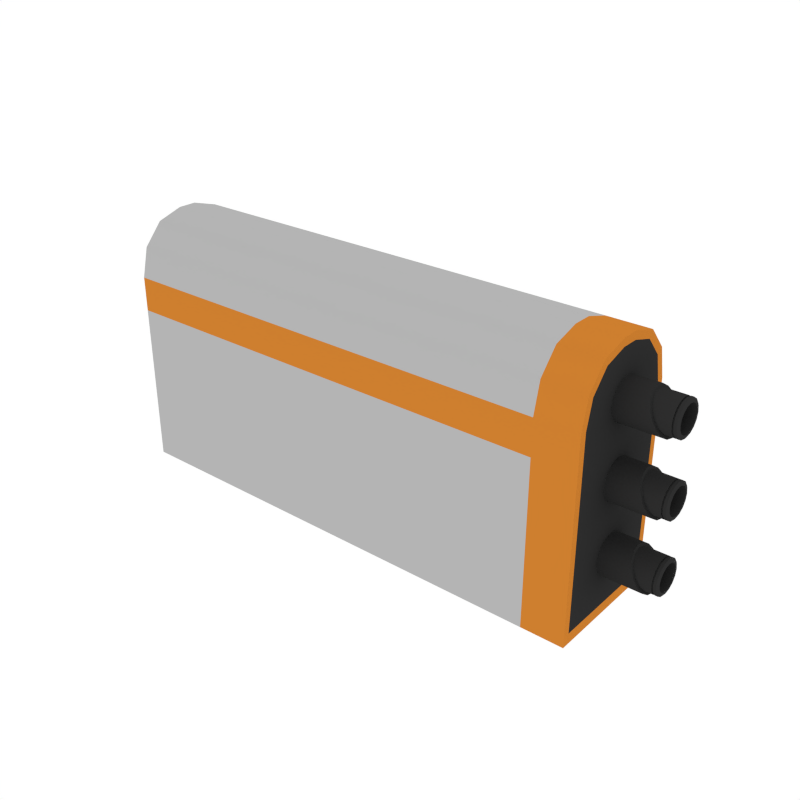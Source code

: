 # Source: Barrel_AR_1.blend  (saved by Blender 2.79.0; exported with 4.5.12 LTS)
import bpy
from mathutils import Matrix  # noqa: F401  (used for matrix-valued properties, if any)

bpy.ops.wm.read_factory_settings(use_empty=True)
scene = bpy.context.scene
scene.name = 'Scene'

# ---- collections
col_collection_1 = bpy.data.collections.new('Collection 1'); scene.collection.children.link(col_collection_1)

# ---- materials (node trees are filled in below, after node groups)
mat_black = bpy.data.materials.new('Black')
mat_black.alpha_threshold = 0.0
mat_black.diffuse_color = (0.0291, 0.0291, 0.0291, 1.0)
mat_black.roughness = 0.5
mat_grey = bpy.data.materials.new('Grey')
mat_grey.alpha_threshold = 0.0
mat_grey.diffuse_color = (0.1025, 0.1025, 0.1025, 1.0)
mat_grey.roughness = 0.5
mat_white = bpy.data.materials.new('White')
mat_white.alpha_threshold = 0.0
mat_white.diffuse_color = (0.4575, 0.4575, 0.4575, 1.0)
mat_white.roughness = 0.5
mat_main = bpy.data.materials.new('Main')
mat_main.alpha_threshold = 0.0
mat_main.diffuse_color = (0.6152, 0.2113, 0.02862, 1.0)
mat_main.roughness = 0.5

# ---- node groups
ng_auto_smooth = bpy.data.node_groups.new('Auto Smooth', 'GeometryNodeTree')
_s = ng_auto_smooth.interface.new_socket(name='Geometry', in_out='OUTPUT', socket_type='NodeSocketGeometry')
_s = ng_auto_smooth.interface.new_socket(name='Geometry', in_out='INPUT', socket_type='NodeSocketGeometry')
_s = ng_auto_smooth.interface.new_socket(name='Angle', in_out='INPUT', socket_type='NodeSocketFloat')
_s.subtype = 'ANGLE'
_s.min_value = 0.0
_s.max_value = 3.142
ng_auto_smooth.is_modifier = True
_N = ng_auto_smooth.nodes; _L = ng_auto_smooth.links
n0 = _N.new('NodeGroupOutput'); n0.name = 'Group Output'; n0.location = (480, -100)
n1 = _N.new('NodeGroupInput'); n1.name = 'Group Input'; n1.location = (-420, -300)
n2 = _N.new('NodeGroupInput'); n2.name = 'Group Input.001'; n2.location = (-60, -100)
n3 = _N.new('GeometryNodeSetShadeSmooth'); n3.name = 'Set Shade Smooth'; n3.location = (120, -100)
n3.domain = 'EDGE'
n4 = _N.new('GeometryNodeSetShadeSmooth'); n4.name = 'Set Shade Smooth.001'; n4.location = (300, -100)
n5 = _N.new('GeometryNodeInputMeshEdgeAngle'); n5.name = 'Edge Angle'; n5.location = (-420, -220)
n6 = _N.new('GeometryNodeInputEdgeSmooth'); n6.name = 'Is Edge Smooth'; n6.location = (-60, -160)
n7 = _N.new('GeometryNodeInputShadeSmooth'); n7.name = 'Is Face Smooth'; n7.location = (-240, -340)
n8 = _N.new('FunctionNodeBooleanMath'); n8.name = 'Boolean Math'; n8.location = (-60, -220)
n9 = _N.new('FunctionNodeCompare'); n9.name = 'Compare'; n9.location = (-240, -180)
n9.operation = 'LESS_EQUAL'
_L.new(n5.outputs[0], n9.inputs[0])
_L.new(n4.outputs[0], n0.inputs[0])
_L.new(n1.outputs[1], n9.inputs[1])
_L.new(n9.outputs[0], n8.inputs[0])
_L.new(n7.outputs[0], n8.inputs[1])
_L.new(n2.outputs[0], n3.inputs[0])
_L.new(n6.outputs[0], n3.inputs[1])
_L.new(n3.outputs[0], n4.inputs[0])
_L.new(n8.outputs[0], n3.inputs[2])
n0.is_active_output = True

# ---- material node trees

# ---- world
world_world = bpy.data.worlds.new('World'); scene.world = world_world
world_world.color = (1.0, 1.0, 1.0)
world_world.use_sun_shadow = False
world_world.sun_shadow_jitter_overblur = 0.0
world_world.cycles.sampling_method = 'NONE'
world_world.cycles.sample_map_resolution = 256

# ---- meshes
me_cube_239 = bpy.data.meshes.new('Cube.239')
me_cube_239.from_pydata([(-6.597e-08, -0.05736, -0.162), (0.4642, -0.05736, -0.162), (-6.597e-08, -0.05736, 0.02138), (-6.597e-08, -0.008809, 0.07637), (-6.597e-08, -0.05086, 0.04887), (-6.597e-08, -0.03309, 0.069), (0.4642, -0.008809, 0.07637), (0.4642, -0.05736, 0.02138), (0.4642, -0.03309, 0.069), (0.4642, -0.05086, 0.04887), (-6.597e-08, 0.05736, -0.162), (0.4642, 0.05736, -0.162), (0.4642, -2.233e-09, 0.07637), (-6.597e-08, -2.233e-09, 0.07637), (-6.597e-08, -2.233e-09, -0.162), (-6.597e-08, 0.05736, 0.02138), (-6.597e-08, 0.008809, 0.07637), (-6.597e-08, 0.05086, 0.04887), (-6.597e-08, 0.03309, 0.069), (0.4642, 0.008809, 0.07637), (0.4642, 0.05736, 0.02138), (0.4642, 0.03309, 0.069), (0.4642, 0.05086, 0.04887), (0.4642, -0.04517, 0.04477), (0.4642, -0.05094, 0.02035), (0.4642, -0.02938, 0.06265), (0.4642, -0.007823, 0.06919), (0.4642, -0.05094, -0.1522), (0.4642, -2.169e-09, 0.06919), (0.4642, 0.04517, 0.04477), (0.4642, 0.05094, 0.02035), (0.4642, 0.02938, 0.06265), (0.4642, 0.007823, 0.06919), (0.4642, 0.05094, -0.1522), (0.4253, -0.05736, -0.162), (0.4253, -0.05086, 0.04887), (0.4253, -0.03309, 0.069), (0.4253, -0.008809, 0.07637), (0.4253, 0.05736, -0.162), (0.4253, 0.05086, 0.04887), (0.4253, 0.03309, 0.069), (0.4253, 0.008809, 0.07637), (0.4253, -2.233e-09, 0.07637), (0.4253, -0.05736, 0.02138), (0.4253, 0.05736, 0.02138), (-6.597e-08, -0.05736, -0.01093), (0.4642, -0.05736, -0.01093), (0.4642, -0.05094, -0.01005), (0.4253, -0.05736, -0.01093), (-6.597e-08, 0.05736, -0.01067), (0.4642, 0.05736, -0.01067), (0.4642, 0.05094, -0.01015), (0.4253, 0.05736, -0.01067), (0.4956, 0.01924, 0.02642), (0.4925, 0.01783, 0.0335), (0.4899, 0.01383, 0.03949), (0.4882, 0.007832, 0.0435), (0.4876, 0.0007616, 0.0449), (0.4882, -0.006309, 0.0435), (0.4899, -0.0123, 0.03949), (0.4925, -0.01631, 0.0335), (0.4956, -0.01772, 0.02642), (0.4987, -0.01631, 0.01935), (0.5013, -0.0123, 0.01336), (0.503, -0.006309, 0.009355), (0.5036, 0.0007616, 0.007948), (0.503, 0.007832, 0.009355), (0.5013, 0.01383, 0.01336), (0.4987, 0.01783, 0.01935), (0.4982, 0.01539, 0.02037), (0.5005, 0.01196, 0.01523), (0.5019, 0.006821, 0.0118), (0.5025, 0.0007616, 0.01059), (0.5019, -0.005298, 0.0118), (0.5005, -0.01044, 0.01523), (0.4982, -0.01387, 0.02037), (0.4956, -0.01507, 0.02642), (0.493, -0.01387, 0.03248), (0.4907, -0.01044, 0.03762), (0.4893, -0.005298, 0.04105), (0.4887, 0.0007616, 0.04226), (0.4893, 0.006821, 0.04105), (0.4907, 0.01196, 0.03762), (0.4956, 0.0166, 0.02642), (0.493, 0.01539, 0.03248), (0.5138, 0.01291, 0.02642), (0.5138, 0.01199, 0.02177), (0.5138, 0.009355, 0.01783), (0.5138, 0.005412, 0.0152), (0.5138, 0.0007616, 0.01427), (0.5138, -0.003889, 0.0152), (0.5138, -0.007832, 0.01783), (0.5138, -0.01047, 0.02177), (0.5138, -0.01139, 0.02642), (0.5138, -0.01047, 0.03108), (0.5138, -0.007832, 0.03502), (0.5138, -0.003889, 0.03765), (0.5138, 0.0007616, 0.03858), (0.5138, 0.005412, 0.03765), (0.5138, 0.009355, 0.03502), (0.5138, 0.01199, 0.03108), (0.4763, 0.01291, 0.02642), (0.4763, 0.01199, 0.02177), (0.4763, 0.009355, 0.01783), (0.4763, 0.005412, 0.0152), (0.4763, 0.0007617, 0.01427), (0.4763, -0.003889, 0.0152), (0.4763, -0.007832, 0.01783), (0.4763, -0.01047, 0.02177), (0.4763, -0.01139, 0.02642), (0.4763, -0.01047, 0.03108), (0.4763, -0.007832, 0.03502), (0.4763, -0.003889, 0.03765), (0.4763, 0.0007616, 0.03858), (0.4763, 0.005412, 0.03765), (0.4763, 0.009355, 0.03502), (0.4763, 0.01199, 0.03108), (0.4222, 0.01686, 0.02642), (0.4237, 0.01924, 0.02642), (0.4222, 0.01564, 0.03259), (0.4237, 0.01783, 0.0335), (0.4222, 0.01215, 0.03781), (0.4237, 0.01383, 0.03949), (0.4222, 0.006924, 0.0413), (0.4237, 0.007832, 0.0435), (0.4222, 0.0007616, 0.04253), (0.4237, 0.0007616, 0.0449), (0.4222, -0.0054, 0.0413), (0.4237, -0.006309, 0.0435), (0.4222, -0.01062, 0.03781), (0.4237, -0.0123, 0.03949), (0.4222, -0.01411, 0.03259), (0.4237, -0.01631, 0.0335), (0.4222, -0.01534, 0.02642), (0.4237, -0.01772, 0.02642), (0.4222, -0.01411, 0.02026), (0.4237, -0.01631, 0.01935), (0.4222, -0.01062, 0.01504), (0.4237, -0.0123, 0.01336), (0.4222, -0.0054, 0.01155), (0.4237, -0.006309, 0.009355), (0.4222, 0.0007616, 0.01032), (0.4237, 0.0007616, 0.007948), (0.4222, 0.006924, 0.01155), (0.4237, 0.007832, 0.009355), (0.4222, 0.01215, 0.01504), (0.4237, 0.01383, 0.01336), (0.4222, 0.01564, 0.02026), (0.4237, 0.01783, 0.01935), (0.5128, 0.0166, 0.02642), (0.5138, 0.01503, 0.02642), (0.5138, 0.01394, 0.02097), (0.5128, 0.01539, 0.02037), (0.5138, 0.01085, 0.01634), (0.5128, 0.01196, 0.01523), (0.5138, 0.006221, 0.01325), (0.5128, 0.006821, 0.0118), (0.5138, 0.0007616, 0.01216), (0.5128, 0.0007616, 0.01059), (0.5138, -0.004697, 0.01325), (0.5128, -0.005298, 0.0118), (0.5138, -0.009325, 0.01634), (0.5128, -0.01044, 0.01523), (0.5138, -0.01242, 0.02097), (0.5128, -0.01387, 0.02037), (0.5138, -0.0135, 0.02642), (0.5128, -0.01507, 0.02642), (0.5138, -0.01242, 0.03188), (0.5128, -0.01387, 0.03248), (0.5138, -0.009325, 0.03651), (0.5128, -0.01044, 0.03762), (0.5138, -0.004697, 0.0396), (0.5128, -0.005298, 0.04105), (0.5138, 0.0007616, 0.04069), (0.5128, 0.0007616, 0.04226), (0.5138, 0.006221, 0.0396), (0.5128, 0.006821, 0.04105), (0.5138, 0.01085, 0.03651), (0.5128, 0.01196, 0.03762), (0.5138, 0.01394, 0.03188), (0.5128, 0.01539, 0.03248), (0.509, 0.0166, 0.02642), (0.509, 0.01539, 0.02037), (0.509, 0.01539, 0.03248), (0.509, 0.01196, 0.01523), (0.509, 0.006821, 0.0118), (0.509, 0.0007616, 0.01059), (0.509, -0.005298, 0.0118), (0.509, -0.01044, 0.01523), (0.509, -0.01387, 0.02037), (0.509, -0.01507, 0.02642), (0.509, -0.01387, 0.03248), (0.509, -0.01044, 0.03762), (0.509, -0.005298, 0.04105), (0.509, 0.0007616, 0.04226), (0.509, 0.006821, 0.04105), (0.509, 0.01196, 0.03762), (0.5104, 0.0166, 0.02642), (0.5104, 0.01539, 0.03248), (0.5104, 0.01539, 0.02037), (0.5104, 0.01196, 0.01523), (0.5104, 0.006821, 0.0118), (0.5104, 0.0007616, 0.01059), (0.5104, -0.005298, 0.0118), (0.5104, -0.01044, 0.01523), (0.5104, -0.01387, 0.02037), (0.5104, -0.01507, 0.02642), (0.5104, -0.01387, 0.03248), (0.5104, -0.01044, 0.03762), (0.5104, -0.005298, 0.04105), (0.5104, 0.0007616, 0.04226), (0.5104, 0.006821, 0.04105), (0.5104, 0.01196, 0.03762), (0.5103, 0.01434, 0.02071), (0.509, 0.01434, 0.02071), (0.5103, 0.01114, 0.01592), (0.509, 0.01114, 0.01592), (0.5103, 0.006358, 0.01273), (0.509, 0.006358, 0.01273), (0.5103, 0.0007176, 0.01161), (0.509, 0.0007176, 0.01161), (0.5103, -0.004923, 0.01273), (0.509, -0.004923, 0.01273), (0.5103, -0.009705, 0.01592), (0.509, -0.009705, 0.01592), (0.5103, -0.0129, 0.02071), (0.509, -0.0129, 0.02071), (0.5103, -0.01402, 0.02635), (0.509, -0.01402, 0.02635), (0.5103, -0.0129, 0.03199), (0.509, -0.0129, 0.03199), (0.5103, -0.009705, 0.03677), (0.509, -0.009705, 0.03677), (0.5103, -0.004923, 0.03996), (0.509, -0.004923, 0.03996), (0.5103, 0.0007176, 0.04109), (0.509, 0.0007176, 0.04109), (0.5103, 0.006358, 0.03996), (0.509, 0.006358, 0.03996), (0.5103, 0.01114, 0.03677), (0.509, 0.01114, 0.03677), (0.509, 0.01434, 0.03199), (0.509, 0.01546, 0.02635), (0.5103, 0.01546, 0.02635), (0.5103, 0.01434, 0.03199), (0.4956, 0.01924, -0.04009), (0.4925, 0.01783, -0.03302), (0.4899, 0.01383, -0.02703), (0.4882, 0.007832, -0.02302), (0.4876, 0.0007616, -0.02161), (0.4882, -0.006309, -0.02302), (0.4899, -0.0123, -0.02703), (0.4925, -0.01631, -0.03302), (0.4956, -0.01772, -0.04009), (0.4987, -0.01631, -0.04716), (0.5013, -0.0123, -0.05316), (0.503, -0.006309, -0.05716), (0.5036, 0.0007616, -0.05857), (0.503, 0.007832, -0.05716), (0.5013, 0.01383, -0.05316), (0.4987, 0.01783, -0.04716), (0.4982, 0.01539, -0.04615), (0.5005, 0.01196, -0.05129), (0.5019, 0.006821, -0.05472), (0.5025, 0.0007616, -0.05593), (0.5019, -0.005298, -0.05472), (0.5005, -0.01044, -0.05129), (0.4982, -0.01387, -0.04615), (0.4956, -0.01507, -0.04009), (0.493, -0.01387, -0.03403), (0.4907, -0.01044, -0.02889), (0.4893, -0.005298, -0.02546), (0.4887, 0.0007616, -0.02426), (0.4893, 0.006821, -0.02546), (0.4907, 0.01196, -0.02889), (0.4956, 0.0166, -0.04009), (0.493, 0.01539, -0.03403), (0.5138, 0.01291, -0.04009), (0.5138, 0.01199, -0.04474), (0.5138, 0.009355, -0.04868), (0.5138, 0.005412, -0.05132), (0.5138, 0.0007616, -0.05224), (0.5138, -0.003889, -0.05132), (0.5138, -0.007832, -0.04868), (0.5138, -0.01047, -0.04474), (0.5138, -0.01139, -0.04009), (0.5138, -0.01047, -0.03544), (0.5138, -0.007832, -0.0315), (0.5138, -0.003889, -0.02886), (0.5138, 0.0007616, -0.02794), (0.5138, 0.005412, -0.02886), (0.5138, 0.009355, -0.0315), (0.5138, 0.01199, -0.03544), (0.4763, 0.01291, -0.04009), (0.4763, 0.01199, -0.04474), (0.4763, 0.009355, -0.04868), (0.4763, 0.005412, -0.05132), (0.4763, 0.0007617, -0.05224), (0.4763, -0.003889, -0.05132), (0.4763, -0.007832, -0.04868), (0.4763, -0.01047, -0.04474), (0.4763, -0.01139, -0.04009), (0.4763, -0.01047, -0.03544), (0.4763, -0.007832, -0.0315), (0.4763, -0.003889, -0.02886), (0.4763, 0.0007616, -0.02794), (0.4763, 0.005412, -0.02886), (0.4763, 0.009355, -0.0315), (0.4763, 0.01199, -0.03544), (0.4222, 0.01686, -0.04009), (0.4237, 0.01924, -0.04009), (0.4222, 0.01564, -0.03393), (0.4237, 0.01783, -0.03302), (0.4222, 0.01215, -0.02871), (0.4237, 0.01383, -0.02703), (0.4222, 0.006924, -0.02521), (0.4237, 0.007832, -0.02302), (0.4222, 0.0007616, -0.02399), (0.4237, 0.0007616, -0.02161), (0.4222, -0.0054, -0.02521), (0.4237, -0.006309, -0.02302), (0.4222, -0.01062, -0.02871), (0.4237, -0.0123, -0.02703), (0.4222, -0.01411, -0.03393), (0.4237, -0.01631, -0.03302), (0.4222, -0.01534, -0.04009), (0.4237, -0.01772, -0.04009), (0.4222, -0.01411, -0.04625), (0.4237, -0.01631, -0.04716), (0.4222, -0.01062, -0.05148), (0.4237, -0.0123, -0.05316), (0.4222, -0.0054, -0.05497), (0.4237, -0.006309, -0.05716), (0.4222, 0.0007616, -0.05619), (0.4237, 0.0007616, -0.05857), (0.4222, 0.006924, -0.05497), (0.4237, 0.007832, -0.05716), (0.4222, 0.01215, -0.05148), (0.4237, 0.01383, -0.05316), (0.4222, 0.01564, -0.04625), (0.4237, 0.01783, -0.04716), (0.5128, 0.0166, -0.04009), (0.5138, 0.01503, -0.04009), (0.5138, 0.01394, -0.04555), (0.5128, 0.01539, -0.04615), (0.5138, 0.01085, -0.05018), (0.5128, 0.01196, -0.05129), (0.5138, 0.006221, -0.05327), (0.5128, 0.006821, -0.05472), (0.5138, 0.0007616, -0.05436), (0.5128, 0.0007616, -0.05593), (0.5138, -0.004697, -0.05327), (0.5128, -0.005298, -0.05472), (0.5138, -0.009325, -0.05018), (0.5128, -0.01044, -0.05129), (0.5138, -0.01242, -0.04555), (0.5128, -0.01387, -0.04615), (0.5138, -0.0135, -0.04009), (0.5128, -0.01507, -0.04009), (0.5138, -0.01242, -0.03463), (0.5128, -0.01387, -0.03403), (0.5138, -0.009325, -0.03), (0.5128, -0.01044, -0.02889), (0.5138, -0.004697, -0.02691), (0.5128, -0.005298, -0.02546), (0.5138, 0.0007616, -0.02583), (0.5128, 0.0007616, -0.02426), (0.5138, 0.006221, -0.02691), (0.5128, 0.006821, -0.02546), (0.5138, 0.01085, -0.03), (0.5128, 0.01196, -0.02889), (0.5138, 0.01394, -0.03463), (0.5128, 0.01539, -0.03403), (0.509, 0.0166, -0.04009), (0.509, 0.01539, -0.04615), (0.509, 0.01539, -0.03403), (0.509, 0.01196, -0.05129), (0.509, 0.006821, -0.05472), (0.509, 0.0007616, -0.05593), (0.509, -0.005298, -0.05472), (0.509, -0.01044, -0.05129), (0.509, -0.01387, -0.04615), (0.509, -0.01507, -0.04009), (0.509, -0.01387, -0.03403), (0.509, -0.01044, -0.02889), (0.509, -0.005298, -0.02546), (0.509, 0.0007616, -0.02426), (0.509, 0.006821, -0.02546), (0.509, 0.01196, -0.02889), (0.5104, 0.0166, -0.04009), (0.5104, 0.01539, -0.03403), (0.5104, 0.01539, -0.04615), (0.5104, 0.01196, -0.05129), (0.5104, 0.006821, -0.05472), (0.5104, 0.0007616, -0.05593), (0.5104, -0.005298, -0.05472), (0.5104, -0.01044, -0.05129), (0.5104, -0.01387, -0.04615), (0.5104, -0.01507, -0.04009), (0.5104, -0.01387, -0.03403), (0.5104, -0.01044, -0.02889), (0.5104, -0.005298, -0.02546), (0.5104, 0.0007616, -0.02426), (0.5104, 0.006821, -0.02546), (0.5104, 0.01196, -0.02889), (0.5103, 0.01434, -0.04581), (0.509, 0.01434, -0.04581), (0.5103, 0.01114, -0.05059), (0.509, 0.01114, -0.05059), (0.5103, 0.006358, -0.05379), (0.509, 0.006358, -0.05379), (0.5103, 0.0007176, -0.05491), (0.509, 0.0007176, -0.05491), (0.5103, -0.004923, -0.05379), (0.509, -0.004923, -0.05379), (0.5103, -0.009705, -0.05059), (0.509, -0.009705, -0.05059), (0.5103, -0.0129, -0.04581), (0.509, -0.0129, -0.04581), (0.5103, -0.01402, -0.04017), (0.509, -0.01402, -0.04017), (0.5103, -0.0129, -0.03453), (0.509, -0.0129, -0.03453), (0.5103, -0.009705, -0.02975), (0.509, -0.009705, -0.02975), (0.5103, -0.004923, -0.02655), (0.509, -0.004923, -0.02655), (0.5103, 0.0007176, -0.02543), (0.509, 0.0007176, -0.02543), (0.5103, 0.006358, -0.02655), (0.509, 0.006358, -0.02655), (0.5103, 0.01114, -0.02975), (0.509, 0.01114, -0.02975), (0.509, 0.01434, -0.03453), (0.509, 0.01546, -0.04017), (0.5103, 0.01546, -0.04017), (0.5103, 0.01434, -0.03453), (0.4956, 0.01924, -0.1066), (0.4925, 0.01783, -0.09954), (0.4899, 0.01383, -0.09354), (0.4882, 0.007832, -0.08954), (0.4876, 0.0007616, -0.08813), (0.4882, -0.006309, -0.08954), (0.4899, -0.0123, -0.09354), (0.4925, -0.01631, -0.09954), (0.4956, -0.01772, -0.1066), (0.4987, -0.01631, -0.1137), (0.5013, -0.0123, -0.1197), (0.503, -0.006309, -0.1237), (0.5036, 0.0007616, -0.1251), (0.503, 0.007832, -0.1237), (0.5013, 0.01383, -0.1197), (0.4987, 0.01783, -0.1137), (0.4982, 0.01539, -0.1127), (0.5005, 0.01196, -0.1178), (0.5019, 0.006821, -0.1212), (0.5025, 0.0007616, -0.1224), (0.5019, -0.005298, -0.1212), (0.5005, -0.01044, -0.1178), (0.4982, -0.01387, -0.1127), (0.4956, -0.01507, -0.1066), (0.493, -0.01387, -0.1005), (0.4907, -0.01044, -0.09541), (0.4893, -0.005298, -0.09198), (0.4887, 0.0007616, -0.09077), (0.4893, 0.006821, -0.09198), (0.4907, 0.01196, -0.09541), (0.4956, 0.0166, -0.1066), (0.493, 0.01539, -0.1005), (0.5138, 0.01291, -0.1066), (0.5138, 0.01199, -0.1113), (0.5138, 0.009355, -0.1152), (0.5138, 0.005412, -0.1178), (0.5138, 0.0007616, -0.1188), (0.5138, -0.003889, -0.1178), (0.5138, -0.007832, -0.1152), (0.5138, -0.01047, -0.1113), (0.5138, -0.01139, -0.1066), (0.5138, -0.01047, -0.102), (0.5138, -0.007832, -0.09801), (0.5138, -0.003889, -0.09538), (0.5138, 0.0007616, -0.09445), (0.5138, 0.005412, -0.09538), (0.5138, 0.009355, -0.09801), (0.5138, 0.01199, -0.102), (0.4763, 0.01291, -0.1066), (0.4763, 0.01199, -0.1113), (0.4763, 0.009355, -0.1152), (0.4763, 0.005412, -0.1178), (0.4763, 0.0007617, -0.1188), (0.4763, -0.003889, -0.1178), (0.4763, -0.007832, -0.1152), (0.4763, -0.01047, -0.1113), (0.4763, -0.01139, -0.1066), (0.4763, -0.01047, -0.102), (0.4763, -0.007832, -0.09801), (0.4763, -0.003889, -0.09538), (0.4763, 0.0007616, -0.09445), (0.4763, 0.005412, -0.09538), (0.4763, 0.009355, -0.09801), (0.4763, 0.01199, -0.102), (0.4222, 0.01686, -0.1066), (0.4237, 0.01924, -0.1066), (0.4222, 0.01564, -0.1004), (0.4237, 0.01783, -0.09954), (0.4222, 0.01215, -0.09522), (0.4237, 0.01383, -0.09354), (0.4222, 0.006924, -0.09173), (0.4237, 0.007832, -0.08954), (0.4222, 0.0007616, -0.09051), (0.4237, 0.0007616, -0.08813), (0.4222, -0.0054, -0.09173), (0.4237, -0.006309, -0.08954), (0.4222, -0.01062, -0.09522), (0.4237, -0.0123, -0.09354), (0.4222, -0.01411, -0.1004), (0.4237, -0.01631, -0.09954), (0.4222, -0.01534, -0.1066), (0.4237, -0.01772, -0.1066), (0.4222, -0.01411, -0.1128), (0.4237, -0.01631, -0.1137), (0.4222, -0.01062, -0.118), (0.4237, -0.0123, -0.1197), (0.4222, -0.0054, -0.1215), (0.4237, -0.006309, -0.1237), (0.4222, 0.0007616, -0.1227), (0.4237, 0.0007616, -0.1251), (0.4222, 0.006924, -0.1215), (0.4237, 0.007832, -0.1237), (0.4222, 0.01215, -0.118), (0.4237, 0.01383, -0.1197), (0.4222, 0.01564, -0.1128), (0.4237, 0.01783, -0.1137), (0.5128, 0.0166, -0.1066), (0.5138, 0.01503, -0.1066), (0.5138, 0.01394, -0.1121), (0.5128, 0.01539, -0.1127), (0.5138, 0.01085, -0.1167), (0.5128, 0.01196, -0.1178), (0.5138, 0.006221, -0.1198), (0.5128, 0.006821, -0.1212), (0.5138, 0.0007616, -0.1209), (0.5128, 0.0007616, -0.1224), (0.5138, -0.004697, -0.1198), (0.5128, -0.005298, -0.1212), (0.5138, -0.009325, -0.1167), (0.5128, -0.01044, -0.1178), (0.5138, -0.01242, -0.1121), (0.5128, -0.01387, -0.1127), (0.5138, -0.0135, -0.1066), (0.5128, -0.01507, -0.1066), (0.5138, -0.01242, -0.1011), (0.5128, -0.01387, -0.1005), (0.5138, -0.009325, -0.09652), (0.5128, -0.01044, -0.09541), (0.5138, -0.004697, -0.09343), (0.5128, -0.005298, -0.09198), (0.5138, 0.0007616, -0.09234), (0.5128, 0.0007616, -0.09077), (0.5138, 0.006221, -0.09343), (0.5128, 0.006821, -0.09198), (0.5138, 0.01085, -0.09652), (0.5128, 0.01196, -0.09541), (0.5138, 0.01394, -0.1011), (0.5128, 0.01539, -0.1005), (0.509, 0.0166, -0.1066), (0.509, 0.01539, -0.1127), (0.509, 0.01539, -0.1005), (0.509, 0.01196, -0.1178), (0.509, 0.006821, -0.1212), (0.509, 0.0007616, -0.1224), (0.509, -0.005298, -0.1212), (0.509, -0.01044, -0.1178), (0.509, -0.01387, -0.1127), (0.509, -0.01507, -0.1066), (0.509, -0.01387, -0.1005), (0.509, -0.01044, -0.09541), (0.509, -0.005298, -0.09198), (0.509, 0.0007616, -0.09077), (0.509, 0.006821, -0.09198), (0.509, 0.01196, -0.09541), (0.5104, 0.0166, -0.1066), (0.5104, 0.01539, -0.1005), (0.5104, 0.01539, -0.1127), (0.5104, 0.01196, -0.1178), (0.5104, 0.006821, -0.1212), (0.5104, 0.0007616, -0.1224), (0.5104, -0.005298, -0.1212), (0.5104, -0.01044, -0.1178), (0.5104, -0.01387, -0.1127), (0.5104, -0.01507, -0.1066), (0.5104, -0.01387, -0.1005), (0.5104, -0.01044, -0.09541), (0.5104, -0.005298, -0.09198), (0.5104, 0.0007616, -0.09077), (0.5104, 0.006821, -0.09198), (0.5104, 0.01196, -0.09541), (0.5103, 0.01434, -0.1123), (0.509, 0.01434, -0.1123), (0.5103, 0.01114, -0.1171), (0.509, 0.01114, -0.1171), (0.5103, 0.006358, -0.1203), (0.509, 0.006358, -0.1203), (0.5103, 0.0007176, -0.1214), (0.509, 0.0007176, -0.1214), (0.5103, -0.004923, -0.1203), (0.509, -0.004923, -0.1203), (0.5103, -0.009705, -0.1171), (0.509, -0.009705, -0.1171), (0.5103, -0.0129, -0.1123), (0.509, -0.0129, -0.1123), (0.5103, -0.01402, -0.1067), (0.509, -0.01402, -0.1067), (0.5103, -0.0129, -0.101), (0.509, -0.0129, -0.101), (0.5103, -0.009705, -0.09626), (0.509, -0.009705, -0.09626), (0.5103, -0.004923, -0.09307), (0.509, -0.004923, -0.09307), (0.5103, 0.0007176, -0.09195), (0.509, 0.0007176, -0.09195), (0.5103, 0.006358, -0.09307), (0.509, 0.006358, -0.09307), (0.5103, 0.01114, -0.09626), (0.509, 0.01114, -0.09626), (0.509, 0.01434, -0.101), (0.509, 0.01546, -0.1067), (0.5103, 0.01546, -0.1067), (0.5103, 0.01434, -0.101)], [], [(42, 13, 3, 37), (0, 45, 2, 4, 5, 3, 13, 14), (48, 43, 2, 45), (10, 14, 13, 16, 18, 17, 15, 49), (7, 24, 23, 9), (24, 47, 27, 33, 51, 30, 29, 31, 32, 28, 26, 25, 23), (21, 31, 29, 22), (50, 51, 33, 11), (19, 32, 31, 21), (9, 23, 25, 8), (12, 28, 32, 19), (46, 47, 24, 7), (8, 25, 26, 6), (22, 29, 30, 20), (11, 33, 27, 1), (6, 26, 28, 12), (35, 43, 7, 9), (36, 35, 9, 8), (37, 36, 8, 6), (41, 42, 12, 19), (44, 15, 17, 39), (39, 40, 21, 22), (40, 41, 19, 21), (52, 38, 10, 49), (50, 11, 38, 52), (18, 16, 41, 40), (17, 18, 40, 39), (20, 44, 39, 22), (16, 13, 42, 41), (3, 5, 36, 37), (5, 4, 35, 36), (4, 2, 43, 35), (46, 7, 43, 48), (12, 42, 37, 6), (1, 46, 48, 34), (1, 27, 47, 46), (34, 48, 45, 0), (20, 50, 52, 44), (44, 52, 49, 15), (20, 30, 51, 50), (148, 118, 53, 68), (122, 124, 56, 55), (124, 126, 57, 56), (126, 128, 58, 57), (128, 130, 59, 58), (130, 132, 60, 59), (132, 134, 61, 60), (134, 136, 62, 61), (136, 138, 63, 62), (138, 140, 64, 63), (140, 142, 65, 64), (142, 144, 66, 65), (144, 146, 67, 66), (146, 148, 68, 67), (66, 71, 72, 65), (120, 122, 55, 54), (118, 120, 54, 53), (64, 73, 74, 63), (58, 79, 80, 57), (62, 75, 76, 61), (59, 78, 79, 58), (68, 69, 70, 67), (55, 82, 84, 54), (61, 76, 77, 60), (65, 72, 73, 64), (57, 80, 81, 56), (54, 84, 83, 53), (63, 74, 75, 62), (67, 70, 71, 66), (161, 91, 92, 163), (56, 81, 82, 55), (60, 77, 78, 59), (163, 92, 93, 165), (53, 83, 69, 68), (165, 93, 94, 167), (179, 100, 85, 150), (151, 86, 87, 153), (167, 94, 95, 169), (153, 87, 88, 155), (169, 95, 96, 171), (155, 88, 89, 157), (171, 96, 97, 173), (157, 89, 90, 159), (173, 97, 98, 175), (203, 160, 162, 204), (175, 98, 99, 177), (159, 90, 91, 161), (177, 99, 100, 179), (95, 111, 112, 96), (211, 176, 178, 212), (204, 162, 164, 205), (212, 178, 180, 198), (205, 164, 166, 206), (197, 149, 152, 199), (198, 180, 149, 197), (206, 166, 168, 207), (199, 152, 154, 200), (207, 168, 170, 208), (200, 154, 156, 201), (208, 170, 172, 209), (201, 156, 158, 202), (209, 172, 174, 210), (202, 158, 160, 203), (210, 174, 176, 211), (116, 115, 114, 113, 112, 111, 110, 109, 108, 107, 106, 105, 104, 103, 102, 101), (88, 104, 105, 89), (96, 112, 113, 97), (89, 105, 106, 90), (97, 113, 114, 98), (90, 106, 107, 91), (98, 114, 115, 99), (91, 107, 108, 92), (99, 115, 116, 100), (92, 108, 109, 93), (85, 101, 102, 86), (100, 116, 101, 85), (93, 109, 110, 94), (86, 102, 103, 87), (94, 110, 111, 95), (87, 103, 104, 88), (117, 119, 120, 118), (119, 121, 122, 120), (121, 123, 124, 122), (123, 125, 126, 124), (125, 127, 128, 126), (127, 129, 130, 128), (129, 131, 132, 130), (131, 133, 134, 132), (133, 135, 136, 134), (135, 137, 138, 136), (137, 139, 140, 138), (139, 141, 142, 140), (141, 143, 144, 142), (143, 145, 146, 144), (145, 147, 148, 146), (147, 117, 118, 148), (150, 151, 152, 149), (151, 153, 154, 152), (153, 155, 156, 154), (155, 157, 158, 156), (157, 159, 160, 158), (159, 161, 162, 160), (161, 163, 164, 162), (163, 165, 166, 164), (165, 167, 168, 166), (167, 169, 170, 168), (169, 171, 172, 170), (171, 173, 174, 172), (173, 175, 176, 174), (175, 177, 178, 176), (177, 179, 180, 178), (179, 150, 149, 180), (150, 85, 86, 151), (80, 194, 195, 81), (72, 186, 187, 73), (79, 193, 194, 80), (71, 185, 186, 72), (78, 192, 193, 79), (70, 184, 185, 71), (77, 191, 192, 78), (69, 182, 184, 70), (76, 190, 191, 77), (84, 183, 181, 83), (83, 181, 182, 69), (75, 189, 190, 76), (82, 196, 183, 84), (74, 188, 189, 75), (81, 195, 196, 82), (73, 187, 188, 74), (197, 199, 213, 243), (188, 187, 222, 224), (187, 186, 220, 222), (198, 197, 243, 244), (196, 195, 238, 240), (195, 194, 236, 238), (206, 207, 229, 227), (189, 188, 224, 226), (199, 200, 215, 213), (183, 196, 240, 241), (207, 208, 231, 229), (190, 189, 226, 228), (200, 201, 217, 215), (182, 181, 242, 214), (208, 209, 233, 231), (181, 183, 241, 242), (236, 235, 237, 238), (220, 219, 221, 222), (234, 233, 235, 236), (218, 217, 219, 220), (232, 231, 233, 234), (216, 215, 217, 218), (230, 229, 231, 232), (214, 213, 215, 216), (228, 227, 229, 230), (241, 244, 243, 242), (242, 243, 213, 214), (226, 225, 227, 228), (240, 239, 244, 241), (224, 223, 225, 226), (238, 237, 239, 240), (222, 221, 223, 224), (194, 193, 234, 236), (205, 206, 227, 225), (186, 185, 218, 220), (212, 198, 244, 239), (193, 192, 232, 234), (204, 205, 225, 223), (185, 184, 216, 218), (210, 211, 237, 235), (211, 212, 239, 237), (192, 191, 230, 232), (202, 203, 221, 219), (203, 204, 223, 221), (184, 182, 214, 216), (209, 210, 235, 233), (191, 190, 228, 230), (201, 202, 219, 217), (117, 147, 145, 143, 141, 139, 137, 135, 133, 131, 129, 127, 125, 123, 121, 119), (340, 310, 245, 260), (314, 316, 248, 247), (316, 318, 249, 248), (318, 320, 250, 249), (320, 322, 251, 250), (322, 324, 252, 251), (324, 326, 253, 252), (326, 328, 254, 253), (328, 330, 255, 254), (330, 332, 256, 255), (332, 334, 257, 256), (334, 336, 258, 257), (336, 338, 259, 258), (338, 340, 260, 259), (258, 263, 264, 257), (312, 314, 247, 246), (310, 312, 246, 245), (256, 265, 266, 255), (250, 271, 272, 249), (254, 267, 268, 253), (251, 270, 271, 250), (260, 261, 262, 259), (247, 274, 276, 246), (253, 268, 269, 252), (257, 264, 265, 256), (249, 272, 273, 248), (246, 276, 275, 245), (255, 266, 267, 254), (259, 262, 263, 258), (353, 283, 284, 355), (248, 273, 274, 247), (252, 269, 270, 251), (355, 284, 285, 357), (245, 275, 261, 260), (357, 285, 286, 359), (371, 292, 277, 342), (343, 278, 279, 345), (359, 286, 287, 361), (345, 279, 280, 347), (361, 287, 288, 363), (347, 280, 281, 349), (363, 288, 289, 365), (349, 281, 282, 351), (365, 289, 290, 367), (395, 352, 354, 396), (367, 290, 291, 369), (351, 282, 283, 353), (369, 291, 292, 371), (287, 303, 304, 288), (403, 368, 370, 404), (396, 354, 356, 397), (404, 370, 372, 390), (397, 356, 358, 398), (389, 341, 344, 391), (390, 372, 341, 389), (398, 358, 360, 399), (391, 344, 346, 392), (399, 360, 362, 400), (392, 346, 348, 393), (400, 362, 364, 401), (393, 348, 350, 394), (401, 364, 366, 402), (394, 350, 352, 395), (402, 366, 368, 403), (308, 307, 306, 305, 304, 303, 302, 301, 300, 299, 298, 297, 296, 295, 294, 293), (280, 296, 297, 281), (288, 304, 305, 289), (281, 297, 298, 282), (289, 305, 306, 290), (282, 298, 299, 283), (290, 306, 307, 291), (283, 299, 300, 284), (291, 307, 308, 292), (284, 300, 301, 285), (277, 293, 294, 278), (292, 308, 293, 277), (285, 301, 302, 286), (278, 294, 295, 279), (286, 302, 303, 287), (279, 295, 296, 280), (309, 311, 312, 310), (311, 313, 314, 312), (313, 315, 316, 314), (315, 317, 318, 316), (317, 319, 320, 318), (319, 321, 322, 320), (321, 323, 324, 322), (323, 325, 326, 324), (325, 327, 328, 326), (327, 329, 330, 328), (329, 331, 332, 330), (331, 333, 334, 332), (333, 335, 336, 334), (335, 337, 338, 336), (337, 339, 340, 338), (339, 309, 310, 340), (342, 343, 344, 341), (343, 345, 346, 344), (345, 347, 348, 346), (347, 349, 350, 348), (349, 351, 352, 350), (351, 353, 354, 352), (353, 355, 356, 354), (355, 357, 358, 356), (357, 359, 360, 358), (359, 361, 362, 360), (361, 363, 364, 362), (363, 365, 366, 364), (365, 367, 368, 366), (367, 369, 370, 368), (369, 371, 372, 370), (371, 342, 341, 372), (342, 277, 278, 343), (272, 386, 387, 273), (264, 378, 379, 265), (271, 385, 386, 272), (263, 377, 378, 264), (270, 384, 385, 271), (262, 376, 377, 263), (269, 383, 384, 270), (261, 374, 376, 262), (268, 382, 383, 269), (276, 375, 373, 275), (275, 373, 374, 261), (267, 381, 382, 268), (274, 388, 375, 276), (266, 380, 381, 267), (273, 387, 388, 274), (265, 379, 380, 266), (389, 391, 405, 435), (380, 379, 414, 416), (379, 378, 412, 414), (390, 389, 435, 436), (388, 387, 430, 432), (387, 386, 428, 430), (398, 399, 421, 419), (381, 380, 416, 418), (391, 392, 407, 405), (375, 388, 432, 433), (399, 400, 423, 421), (382, 381, 418, 420), (392, 393, 409, 407), (374, 373, 434, 406), (400, 401, 425, 423), (373, 375, 433, 434), (428, 427, 429, 430), (412, 411, 413, 414), (426, 425, 427, 428), (410, 409, 411, 412), (424, 423, 425, 426), (408, 407, 409, 410), (422, 421, 423, 424), (406, 405, 407, 408), (420, 419, 421, 422), (433, 436, 435, 434), (434, 435, 405, 406), (418, 417, 419, 420), (432, 431, 436, 433), (416, 415, 417, 418), (430, 429, 431, 432), (414, 413, 415, 416), (386, 385, 426, 428), (397, 398, 419, 417), (378, 377, 410, 412), (404, 390, 436, 431), (385, 384, 424, 426), (396, 397, 417, 415), (377, 376, 408, 410), (402, 403, 429, 427), (403, 404, 431, 429), (384, 383, 422, 424), (394, 395, 413, 411), (395, 396, 415, 413), (376, 374, 406, 408), (401, 402, 427, 425), (383, 382, 420, 422), (393, 394, 411, 409), (309, 339, 337, 335, 333, 331, 329, 327, 325, 323, 321, 319, 317, 315, 313, 311), (532, 502, 437, 452), (506, 508, 440, 439), (508, 510, 441, 440), (510, 512, 442, 441), (512, 514, 443, 442), (514, 516, 444, 443), (516, 518, 445, 444), (518, 520, 446, 445), (520, 522, 447, 446), (522, 524, 448, 447), (524, 526, 449, 448), (526, 528, 450, 449), (528, 530, 451, 450), (530, 532, 452, 451), (450, 455, 456, 449), (504, 506, 439, 438), (502, 504, 438, 437), (448, 457, 458, 447), (442, 463, 464, 441), (446, 459, 460, 445), (443, 462, 463, 442), (452, 453, 454, 451), (439, 466, 468, 438), (445, 460, 461, 444), (449, 456, 457, 448), (441, 464, 465, 440), (438, 468, 467, 437), (447, 458, 459, 446), (451, 454, 455, 450), (545, 475, 476, 547), (440, 465, 466, 439), (444, 461, 462, 443), (547, 476, 477, 549), (437, 467, 453, 452), (549, 477, 478, 551), (563, 484, 469, 534), (535, 470, 471, 537), (551, 478, 479, 553), (537, 471, 472, 539), (553, 479, 480, 555), (539, 472, 473, 541), (555, 480, 481, 557), (541, 473, 474, 543), (557, 481, 482, 559), (587, 544, 546, 588), (559, 482, 483, 561), (543, 474, 475, 545), (561, 483, 484, 563), (479, 495, 496, 480), (595, 560, 562, 596), (588, 546, 548, 589), (596, 562, 564, 582), (589, 548, 550, 590), (581, 533, 536, 583), (582, 564, 533, 581), (590, 550, 552, 591), (583, 536, 538, 584), (591, 552, 554, 592), (584, 538, 540, 585), (592, 554, 556, 593), (585, 540, 542, 586), (593, 556, 558, 594), (586, 542, 544, 587), (594, 558, 560, 595), (500, 499, 498, 497, 496, 495, 494, 493, 492, 491, 490, 489, 488, 487, 486, 485), (472, 488, 489, 473), (480, 496, 497, 481), (473, 489, 490, 474), (481, 497, 498, 482), (474, 490, 491, 475), (482, 498, 499, 483), (475, 491, 492, 476), (483, 499, 500, 484), (476, 492, 493, 477), (469, 485, 486, 470), (484, 500, 485, 469), (477, 493, 494, 478), (470, 486, 487, 471), (478, 494, 495, 479), (471, 487, 488, 472), (501, 503, 504, 502), (503, 505, 506, 504), (505, 507, 508, 506), (507, 509, 510, 508), (509, 511, 512, 510), (511, 513, 514, 512), (513, 515, 516, 514), (515, 517, 518, 516), (517, 519, 520, 518), (519, 521, 522, 520), (521, 523, 524, 522), (523, 525, 526, 524), (525, 527, 528, 526), (527, 529, 530, 528), (529, 531, 532, 530), (531, 501, 502, 532), (534, 535, 536, 533), (535, 537, 538, 536), (537, 539, 540, 538), (539, 541, 542, 540), (541, 543, 544, 542), (543, 545, 546, 544), (545, 547, 548, 546), (547, 549, 550, 548), (549, 551, 552, 550), (551, 553, 554, 552), (553, 555, 556, 554), (555, 557, 558, 556), (557, 559, 560, 558), (559, 561, 562, 560), (561, 563, 564, 562), (563, 534, 533, 564), (534, 469, 470, 535), (464, 578, 579, 465), (456, 570, 571, 457), (463, 577, 578, 464), (455, 569, 570, 456), (462, 576, 577, 463), (454, 568, 569, 455), (461, 575, 576, 462), (453, 566, 568, 454), (460, 574, 575, 461), (468, 567, 565, 467), (467, 565, 566, 453), (459, 573, 574, 460), (466, 580, 567, 468), (458, 572, 573, 459), (465, 579, 580, 466), (457, 571, 572, 458), (581, 583, 597, 627), (572, 571, 606, 608), (571, 570, 604, 606), (582, 581, 627, 628), (580, 579, 622, 624), (579, 578, 620, 622), (590, 591, 613, 611), (573, 572, 608, 610), (583, 584, 599, 597), (567, 580, 624, 625), (591, 592, 615, 613), (574, 573, 610, 612), (584, 585, 601, 599), (566, 565, 626, 598), (592, 593, 617, 615), (565, 567, 625, 626), (620, 619, 621, 622), (604, 603, 605, 606), (618, 617, 619, 620), (602, 601, 603, 604), (616, 615, 617, 618), (600, 599, 601, 602), (614, 613, 615, 616), (598, 597, 599, 600), (612, 611, 613, 614), (625, 628, 627, 626), (626, 627, 597, 598), (610, 609, 611, 612), (624, 623, 628, 625), (608, 607, 609, 610), (622, 621, 623, 624), (606, 605, 607, 608), (578, 577, 618, 620), (589, 590, 611, 609), (570, 569, 602, 604), (596, 582, 628, 623), (577, 576, 616, 618), (588, 589, 609, 607), (569, 568, 600, 602), (594, 595, 621, 619), (595, 596, 623, 621), (576, 575, 614, 616), (586, 587, 605, 603), (587, 588, 607, 605), (568, 566, 598, 600), (593, 594, 619, 617), (575, 574, 612, 614), (585, 586, 603, 601), (501, 531, 529, 527, 525, 523, 521, 519, 517, 515, 513, 511, 509, 507, 505, 503)])
me_cube_239.polygons.foreach_set('use_smooth', [1, 1, 1, 1, 1, 1, 1, 1, 1, 1, 1, 1, 1, 1, 0, 1, 1, 1, 1, 1, 1, 1, 1, 1, 1, 1, 1, 1, 1, 1, 1, 1, 1, 1, 1, 1, 1, 1, 1, 1, 1, 1, 1, 1, 1, 1, 1, 1, 1, 1, 1, 1, 1, 1, 1, 1, 1, 1, 1, 1, 1, 1, 1, 1, 1, 1, 1, 1, 1, 1, 1, 1, 1, 1, 1, 1, 1, 1, 1, 1, 1, 1, 1, 1, 1, 1, 1, 1, 1, 1, 1, 1, 1, 1, 1, 1, 1, 1, 1, 1, 1, 1, 1, 1, 1, 1, 1, 1, 1, 1, 1, 1, 1, 1, 1, 1, 1, 1, 1, 1, 1, 1, 1, 1, 1, 1, 1, 1, 1, 1, 1, 1, 1, 1, 1, 1, 1, 1, 1, 1, 1, 1, 1, 1, 1, 1, 1, 1, 1, 1, 1, 1, 1, 1, 1, 1, 1, 1, 1, 1, 1, 1, 1, 1, 1, 1, 1, 1, 1, 1, 1, 1, 1, 1, 1, 1, 1, 1, 1, 1, 1, 1, 1, 1, 1, 1, 1, 1, 1, 1, 1, 1, 1, 1, 1, 1, 1, 1, 1, 1, 1, 1, 1, 1, 1, 1, 1, 1, 1, 1, 1, 1, 1, 1, 1, 1, 1, 1, 1, 1, 1, 1, 1, 1, 1, 1, 1, 1, 1, 1, 1, 1, 1, 1, 1, 1, 1, 1, 1, 1, 1, 1, 1, 1, 1, 1, 1, 1, 1, 1, 1, 1, 1, 1, 1, 1, 1, 1, 1, 1, 1, 1, 1, 1, 1, 1, 1, 1, 1, 1, 1, 1, 1, 1, 1, 1, 1, 1, 1, 1, 1, 1, 1, 1, 1, 1, 1, 1, 1, 1, 1, 1, 1, 1, 1, 1, 1, 1, 1, 1, 1, 1, 1, 1, 1, 1, 1, 1, 1, 1, 1, 1, 1, 1, 1, 1, 1, 1, 1, 1, 1, 1, 1, 1, 1, 1, 1, 1, 1, 1, 1, 1, 1, 1, 1, 1, 1, 1, 1, 1, 1, 1, 1, 1, 1, 1, 1, 1, 1, 1, 1, 1, 1, 1, 1, 1, 1, 1, 1, 1, 1, 1, 1, 1, 1, 1, 1, 1, 1, 1, 1, 1, 1, 1, 1, 1, 1, 1, 1, 1, 1, 1, 1, 1, 1, 1, 1, 1, 1, 1, 1, 1, 1, 1, 1, 1, 1, 1, 1, 1, 1, 1, 1, 1, 1, 1, 1, 1, 1, 1, 1, 1, 1, 1, 1, 1, 1, 1, 1, 1, 1, 1, 1, 1, 1, 1, 1, 1, 1, 1, 1, 1, 1, 1, 1, 1, 1, 1, 1, 1, 1, 1, 1, 1, 1, 1, 1, 1, 1, 1, 1, 1, 1, 1, 1, 1, 1, 1, 1, 1, 1, 1, 1, 1, 1, 1, 1, 1, 1, 1, 1, 1, 1, 1, 1, 1, 1, 1, 1, 1, 1, 1, 1, 1, 1, 1, 1, 1, 1, 1, 1, 1, 1, 1, 1, 1, 1, 1, 1, 1, 1, 1, 1, 1, 1, 1, 1, 1, 1, 1, 1, 1, 1, 1, 1, 1, 1, 1, 1, 1, 1, 1, 1, 1, 1, 1, 1, 1, 1, 1, 1, 1, 1, 1, 1, 1, 1, 1, 1, 1, 1, 1, 1, 1, 1, 1, 1, 1, 1, 1, 1, 1, 1, 1, 1, 1, 1, 1, 1, 1, 1, 1, 1, 1, 1, 1, 1, 1, 1, 1, 1, 1, 1, 1])
me_cube_239.polygons.foreach_set('material_index', [2, 2, 3, 2, 3, 0, 3, 3, 3, 3, 3, 3, 3, 3, 3, 3, 3, 3, 3, 3, 2, 3, 3, 2, 3, 2, 2, 3, 2, 2, 2, 2, 3, 3, 3, 3, 2, 3, 3, 3, 0, 0, 0, 0, 0, 0, 0, 0, 0, 0, 0, 0, 0, 0, 0, 0, 0, 0, 0, 0, 0, 0, 0, 0, 0, 0, 0, 0, 0, 0, 0, 0, 0, 0, 0, 0, 0, 0, 0, 0, 0, 0, 0, 0, 0, 0, 0, 0, 0, 0, 0, 0, 0, 0, 0, 0, 0, 0, 0, 0, 0, 0, 0, 0, 0, 0, 0, 0, 0, 0, 0, 0, 0, 0, 0, 0, 0, 0, 0, 0, 0, 0, 0, 0, 0, 0, 0, 0, 0, 0, 0, 0, 0, 0, 0, 0, 0, 0, 0, 0, 0, 0, 0, 0, 0, 0, 0, 0, 0, 0, 0, 0, 0, 0, 0, 0, 0, 0, 0, 0, 0, 0, 0, 0, 0, 0, 0, 0, 0, 0, 0, 0, 0, 0, 0, 0, 0, 0, 0, 0, 0, 0, 0, 0, 0, 0, 0, 0, 0, 0, 0, 0, 0, 0, 0, 0, 0, 0, 0, 0, 0, 0, 0, 0, 0, 0, 0, 0, 0, 0, 0, 0, 0, 0, 0, 0, 0, 0, 0, 0, 0, 0, 0, 0, 0, 0, 0, 0, 0, 0, 0, 0, 0, 0, 0, 0, 0, 0, 0, 0, 0, 0, 0, 0, 0, 0, 0, 0, 0, 0, 0, 0, 0, 0, 0, 0, 0, 0, 0, 0, 0, 0, 0, 0, 0, 0, 0, 0, 0, 0, 0, 0, 0, 0, 0, 0, 0, 0, 0, 0, 0, 0, 0, 0, 0, 0, 0, 0, 0, 0, 0, 0, 0, 0, 0, 0, 0, 0, 0, 0, 0, 0, 0, 0, 0, 0, 0, 0, 0, 0, 0, 0, 0, 0, 0, 0, 0, 0, 0, 0, 0, 0, 0, 0, 0, 0, 0, 0, 0, 0, 0, 0, 0, 0, 0, 0, 0, 0, 0, 0, 0, 0, 0, 0, 0, 0, 0, 0, 0, 0, 0, 0, 0, 0, 0, 0, 0, 0, 0, 0, 0, 0, 0, 0, 0, 0, 0, 0, 0, 0, 0, 0, 0, 0, 0, 0, 0, 0, 0, 0, 0, 0, 0, 0, 0, 0, 0, 0, 0, 0, 0, 0, 0, 0, 0, 0, 0, 0, 0, 0, 0, 0, 0, 0, 0, 0, 0, 0, 0, 0, 0, 0, 0, 0, 0, 0, 0, 0, 0, 0, 0, 0, 0, 0, 0, 0, 0, 0, 0, 0, 0, 0, 0, 0, 0, 0, 0, 0, 0, 0, 0, 0, 0, 0, 0, 0, 0, 0, 0, 0, 0, 0, 0, 0, 0, 0, 0, 0, 0, 0, 0, 0, 0, 0, 0, 0, 0, 0, 0, 0, 0, 0, 0, 0, 0, 0, 0, 0, 0, 0, 0, 0, 0, 0, 0, 0, 0, 0, 0, 0, 0, 0, 0, 0, 0, 0, 0, 0, 0, 0, 0, 0, 0, 0, 0, 0, 0, 0, 0, 0, 0, 0, 0, 0, 0, 0, 0, 0, 0, 0, 0, 0, 0, 0, 0, 0, 0, 0, 0, 0, 0, 0, 0, 0, 0, 0, 0, 0, 0, 0, 0, 0, 0, 0, 0, 0, 0, 0, 0, 0, 0, 0, 0, 0, 0, 0, 0, 0, 0, 0, 0, 0, 0, 0, 0, 0, 0, 0, 0, 0, 0, 0, 0, 0])
me_cube_239.materials.append(mat_black)
me_cube_239.materials.append(mat_grey)
me_cube_239.materials.append(mat_white)
me_cube_239.materials.append(mat_main)
me_cube_239.use_remesh_preserve_volume = False
me_cube_239.use_remesh_preserve_attributes = False
me_cube_239.use_mirror_vertex_groups = False
me_cube_239.update()

# ---- objects
ob_barrel_ar_1 = bpy.data.objects.new('Barrel_AR_1', me_cube_239)

# ---- transforms, parenting, visibility, modifiers, constraints
ob_barrel_ar_1.location = (0.0, 0.0, 0.0)
ob_barrel_ar_1.lineart.crease_threshold = 0.0
_m = ob_barrel_ar_1.modifiers.new('Auto Smooth', 'NODES')
_m.node_group = ng_auto_smooth
_gi = [s.identifier for s in ng_auto_smooth.interface.items_tree if s.item_type == 'SOCKET' and s.in_out == 'INPUT']
_m[_gi[1]] = 0.5568  # Angle

# ---- collection membership
col_collection_1.objects.link(ob_barrel_ar_1)

# ---- scene / render settings (as saved in the file)
scene.frame_start = 1; scene.frame_end = 250; scene.frame_set(0)
scene.render.engine = 'CYCLES'
scene.render.resolution_x = 1000
scene.render.resolution_y = 1000
scene.render.dither_intensity = 0.0
scene.cycles.samples = 200
scene.cycles.sampling_pattern = 'TABULATED_SOBOL'
scene.cycles.light_sampling_threshold = 0.0
scene.cycles.use_adaptive_sampling = False
scene.cycles.use_light_tree = False
scene.cycles.caustics_reflective = False
scene.cycles.caustics_refractive = False
scene.cycles.blur_glossy = 0.0
scene.cycles.max_bounces = 2
scene.cycles.pixel_filter_type = 'GAUSSIAN'
scene.cycles.sample_clamp_indirect = 0.0
scene.view_settings.view_transform = 'Standard'
bpy.context.view_layer.update()

# ---- added for rendering (the .blend has no active camera): camera
cam_auto = bpy.data.cameras.new('AutoCamera')
cam_auto.lens = 50.0
cam_auto.sensor_width = 36.0
cam_auto.clip_end = 1000.0
ob_auto_camera = bpy.data.objects.new('AutoCamera', cam_auto)
scene.collection.objects.link(ob_auto_camera)
ob_auto_camera.location = (0.791543, -0.641593, 0.384913)
ob_auto_camera.rotation_euler = (1.09748, -7.21219e-08, 0.694738)
scene.camera = ob_auto_camera
bpy.context.view_layer.update()
